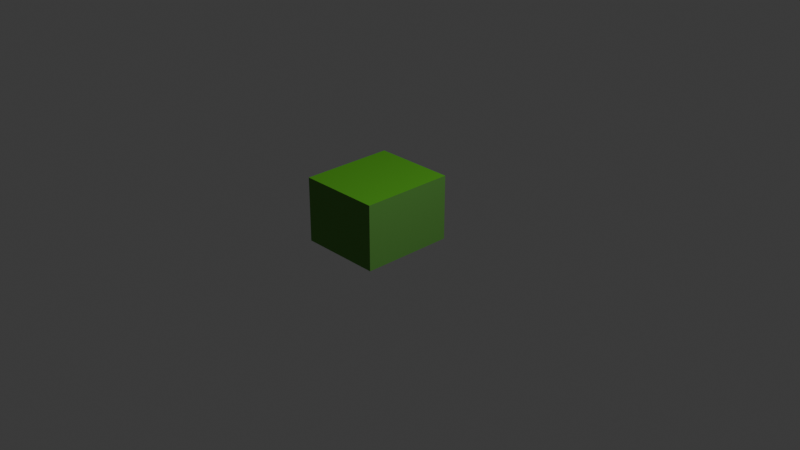 # Source: SnakeBodySimple.blend  (saved by Blender 4.4.32; exported with 4.5.12 LTS)
import bpy
from mathutils import Matrix  # noqa: F401  (used for matrix-valued properties, if any)

bpy.ops.wm.read_factory_settings(use_empty=True)
scene = bpy.context.scene
scene.name = 'Scene'

# ---- collections
col_collection = bpy.data.collections.new('Collection'); scene.collection.children.link(col_collection)

# ---- materials (node trees are filled in below, after node groups)
mat_snake_body = bpy.data.materials.new('Snake Body')
mat_material_003 = bpy.data.materials.new('Material.003')

# ---- material node trees
mat_snake_body.use_nodes = True; mat_snake_body.node_tree.nodes.clear()
_N = mat_snake_body.node_tree.nodes; _L = mat_snake_body.node_tree.links
n0 = _N.new('ShaderNodeBsdfPrincipled'); n0.name = 'Principled BSDF'; n0.location = (10, 300)
n0.inputs[0].default_value = (0.09263, 0.4389, 0.01296, 1.0)
n0.inputs[2].default_value = 0.8818
n1 = _N.new('ShaderNodeOutputMaterial'); n1.name = 'Material Output'; n1.location = (300, 300)
_L.new(n0.outputs[0], n1.inputs[0])
n1.is_active_output = True
mat_material_003.use_nodes = True; mat_material_003.node_tree.nodes.clear()
_N = mat_material_003.node_tree.nodes; _L = mat_material_003.node_tree.links
n0 = _N.new('ShaderNodeBsdfPrincipled'); n0.name = 'Principled BSDF'; n0.location = (10, 300)
n0.inputs[0].default_value = (0.1124, 0.3338, 0.05412, 1.0)
n0.inputs[2].default_value = 0.85
n1 = _N.new('ShaderNodeOutputMaterial'); n1.name = 'Material Output'; n1.location = (300, 300)
_L.new(n0.outputs[0], n1.inputs[0])
n1.is_active_output = True

# ---- world
world_world = bpy.data.worlds.new('World'); scene.world = world_world
world_world.use_nodes = True; world_world.node_tree.nodes.clear()
_N = world_world.node_tree.nodes; _L = world_world.node_tree.links
n0 = _N.new('ShaderNodeOutputWorld'); n0.name = 'World Output'; n0.location = (300, 300)
n1 = _N.new('ShaderNodeBackground'); n1.name = 'Background'; n1.location = (10, 300)
n1.inputs[0].default_value = (0.05088, 0.05088, 0.05088, 1.0)
_L.new(n1.outputs[0], n0.inputs[0])
n0.is_active_output = True
world_world.color = (0.05088, 0.05088, 0.05088)
world_world.sun_shadow_jitter_overblur = 0.0

# ---- cameras
cam_camera = bpy.data.cameras.new('Camera')
cam_camera.clip_end = 100.0
cam_camera.ortho_scale = 7.314

# ---- lights
light_light = bpy.data.lights.new('Light', 'POINT')
light_light.energy = 1000.0
light_light.shadow_soft_size = 0.1

# ---- meshes
me_cube_005 = bpy.data.meshes.new('Cube.005')
me_cube_005.from_pydata([(-0.5, -0.566, -0.3915), (-0.5, -0.566, 0.3915), (-0.5, 0.566, -0.3915), (-0.5, 0.566, 0.3915), (0.5, -0.566, -0.3915), (0.5, -0.566, 0.3915), (0.5, 0.566, -0.3915), (0.5, 0.566, 0.3915)], [], [(0, 1, 3, 2), (2, 3, 7, 6), (6, 7, 5, 4), (4, 5, 1, 0), (2, 6, 4, 0), (7, 3, 1, 5)])
me_cube_005.polygons.foreach_set('material_index', [1, 1, 1, 1, 1, 0])
_uv = me_cube_005.uv_layers.new(name='UVMap')
_uv.uv.foreach_set('vector', [0.375, 0.0, 0.625, 0.0, 0.625, 0.25, 0.375, 0.25, 0.375, 0.25, 0.625, 0.25, 0.625, 0.5, 0.375, 0.5, 0.375, 0.5, 0.625, 0.5, 0.625, 0.75, 0.375, 0.75, 0.375, 0.75, 0.625, 0.75, 0.625, 1.0, 0.375, 1.0, 0.125, 0.5, 0.375, 0.5, 0.375, 0.75, 0.125, 0.75, 0.625, 0.5, 0.875, 0.5, 0.875, 0.75, 0.625, 0.75])
me_cube_005.materials.append(mat_snake_body)
me_cube_005.materials.append(mat_material_003)
me_cube_005.update()

# ---- objects
ob_light = bpy.data.objects.new('Light', light_light)
ob_camera = bpy.data.objects.new('Camera', cam_camera)
ob_cube_001 = bpy.data.objects.new('Cube.001', me_cube_005)

# ---- transforms, parenting, visibility, modifiers, constraints
ob_light.location = (4.076, 1.005, 5.904)
ob_light.rotation_euler = (0.6503, 0.05522, 1.866)
ob_light.lock_rotations_4d = False
ob_light.empty_display_type = 'ARROWS'
ob_light.color = (0.0, 0.0, 0.0, 0.0)
ob_light.lineart.crease_threshold = 0.0
ob_camera.location = (7.359, -6.926, 4.958)
ob_camera.rotation_euler = (1.109, 0.0, 0.8149)
ob_camera.lock_rotations_4d = False
ob_camera.empty_display_type = 'ARROWS'
ob_camera.color = (0.0, 0.0, 0.0, 0.0)
ob_camera.display_type = 'WIRE'
ob_camera.lineart.crease_threshold = 0.0
ob_cube_001.location = (-0.9998, 0.6059, -0.4331)

# ---- collection membership
col_collection.objects.link(ob_light)
col_collection.objects.link(ob_camera)
col_collection.objects.link(ob_cube_001)

# ---- scene / render settings (as saved in the file)
scene.camera = ob_camera
scene.frame_start = 1; scene.frame_end = 250; scene.frame_set(1)
scene.render.engine = 'BLENDER_EEVEE_NEXT'
bpy.context.view_layer.update()
